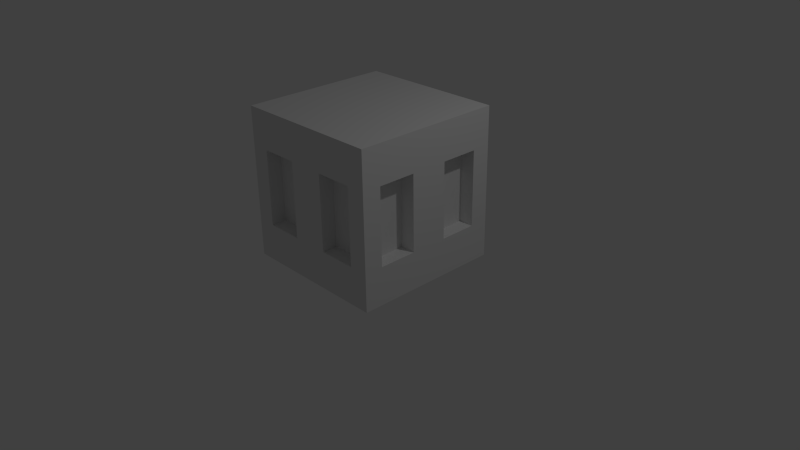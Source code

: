 # Source: BuildingSegmentHalf.blend  (saved by Blender 2.72.0; exported with 4.5.12 LTS)
import bpy
from mathutils import Matrix  # noqa: F401  (used for matrix-valued properties, if any)

bpy.ops.wm.read_factory_settings(use_empty=True)
scene = bpy.context.scene
scene.name = 'Scene'

# ---- collections
col_collection_1 = bpy.data.collections.new('Collection 1'); scene.collection.children.link(col_collection_1)

# ---- materials (node trees are filled in below, after node groups)
mat_material = bpy.data.materials.new('Material')
mat_material.alpha_threshold = 0.0
mat_material.use_transparent_shadow = False
mat_material.roughness = 0.5
mat_material.line_color = (0.0, 0.0, 0.0, 1.0)

# ---- material node trees

# ---- world
world_world = bpy.data.worlds.new('World'); scene.world = world_world
world_world.color = (0.05088, 0.05088, 0.05088)
world_world.use_sun_shadow = False
world_world.sun_shadow_jitter_overblur = 0.0
world_world.cycles.sampling_method = 'MANUAL'
world_world.cycles.sample_map_resolution = 256

# ---- cameras
cam_camera = bpy.data.cameras.new('Camera')
cam_camera.clip_end = 100.0
cam_camera.lens = 35.0
cam_camera.sensor_width = 32.0
cam_camera.sensor_height = 18.0
cam_camera.ortho_scale = 7.314
cam_camera.dof.focus_distance = 0.0
cam_camera.dof.aperture_fstop = 128.0

# ---- lights
light_lamp = bpy.data.lights.new('Lamp', 'POINT')
light_lamp.transmission_factor = 0.0
light_lamp.cutoff_distance = 30.0
light_lamp.energy = 100.0
light_lamp.shadow_buffer_clip_start = 1.001
light_lamp.shadow_soft_size = 0.1
light_lamp.shadow_maximum_resolution = 0.006
light_lamp.use_absolute_resolution = True
light_lamp.cycles.use_multiple_importance_sampling = False

# ---- meshes
me_cube = bpy.data.meshes.new('Cube')
me_cube.from_pydata([(1.0, 1.0, 2.0), (1.0, -1.0, 2.0), (-1.0, -1.0, 2.0), (-1.0, 1.0, 2.0), (1.0, -0.75, 1.5), (-0.75, -1.0, 1.5), (-1.0, 0.75, 1.5), (1.0, 0.25, 1.5), (0.25, -1.0, 1.5), (-1.0, -0.25, 1.5), (-0.75, 1.0, 0.5), (0.25, 1.0, 0.5), (1.0, -0.75, 0.5), (1.0, -0.25, 0.5), (1.0, -0.25, 1.5), (-0.75, -1.0, 0.5), (-0.25, -1.0, 0.5), (-0.25, -1.0, 1.5), (-1.0, 0.75, 0.5), (-1.0, 0.25, 0.5), (-1.0, 0.25, 1.5), (1.0, 0.25, 0.5), (1.0, 0.75, 0.5), (1.0, 0.75, 1.5), (0.25, -1.0, 0.5), (0.75, -1.0, 0.5), (0.75, -1.0, 1.5), (-1.0, -0.25, 0.5), (-1.0, -0.75, 0.5), (-1.0, -0.75, 1.5), (-0.75, 1.0, 1.5), (-0.25, 1.0, 1.5), (-0.25, 1.0, 0.5), (0.25, 1.0, 1.5), (0.75, 1.0, 1.5), (0.75, 1.0, 0.5), (0.8, -0.75, 1.5), (0.8, 0.25, 1.5), (0.8, -0.75, 0.5), (0.8, -0.25, 0.5), (0.8, -0.25, 1.5), (0.8, 0.25, 0.5), (0.8, 0.75, 0.5), (0.8, 0.75, 1.5), (-0.75, -0.8, 1.5), (0.25, -0.8, 1.5), (-0.75, -0.8, 0.5), (-0.25, -0.8, 0.5), (-0.25, -0.8, 1.5), (0.25, -0.8, 0.5), (0.75, -0.8, 0.5), (0.75, -0.8, 1.5), (-0.8, 0.75, 1.5), (-0.8, -0.25, 1.5), (-0.8, 0.75, 0.5), (-0.8, 0.25, 0.5), (-0.8, 0.25, 1.5), (-0.8, -0.25, 0.5), (-0.8, -0.75, 0.5), (-0.8, -0.75, 1.5), (-0.75, 0.8, 0.5), (0.25, 0.8, 0.5), (-0.75, 0.8, 1.5), (-0.25, 0.8, 1.5), (-0.25, 0.8, 0.5), (0.25, 0.8, 1.5), (0.75, 0.8, 1.5), (0.75, 0.8, 0.5), (1.0, 1.0, 0.0), (-1.0, 1.0, 0.0), (-1.0, -1.0, 0.0), (1.0, -1.0, 0.0)], [], [(28, 18, 69, 70), (15, 16, 47, 46), (6, 18, 54, 52), (29, 9, 53, 59), (13, 21, 7, 14), (30, 31, 63, 62), (31, 32, 64, 63), (16, 17, 48, 47), (27, 28, 58, 57), (22, 23, 43, 42), (71, 70, 69, 68), (9, 27, 57, 53), (8, 45, 51, 26), (19, 20, 56, 55), (21, 22, 42, 41), (17, 5, 44, 48), (33, 34, 66, 65), (3, 2, 1, 0), (23, 7, 37, 43), (7, 21, 41, 37), (31, 33, 11, 32), (13, 14, 40, 39), (25, 26, 51, 50), (18, 19, 55, 54), (8, 24, 49, 45), (24, 25, 50, 49), (68, 0, 23, 22), (11, 33, 65, 61), (34, 35, 67, 66), (28, 29, 59, 58), (11, 61, 67, 35), (39, 40, 36, 38), (42, 43, 37, 41), (12, 13, 39, 38), (10, 30, 62, 60), (47, 48, 44, 46), (50, 51, 45, 49), (68, 69, 10, 35), (6, 52, 56, 20), (55, 56, 52, 54), (58, 59, 53, 57), (63, 64, 60, 62), (66, 67, 61, 65), (10, 60, 64, 32), (5, 15, 46, 44), (4, 36, 40, 14), (4, 12, 38, 36), (19, 27, 9, 20), (16, 24, 8, 17), (30, 3, 0, 34), (70, 15, 5, 2), (71, 12, 4, 1), (3, 6, 29, 2), (70, 71, 25, 15), (0, 68, 35, 34), (22, 12, 71, 68), (26, 1, 2, 5), (69, 18, 6, 3), (3, 30, 10, 69), (23, 0, 1, 4), (71, 1, 26, 25), (70, 2, 29, 28)])
me_cube.materials.append(mat_material)
me_cube.use_remesh_preserve_volume = False
me_cube.use_remesh_preserve_attributes = False
me_cube.use_mirror_vertex_groups = False
me_cube.update()

# ---- objects
ob_cube = bpy.data.objects.new('Cube', me_cube)
ob_lamp = bpy.data.objects.new('Lamp', light_lamp)
ob_camera = bpy.data.objects.new('Camera', cam_camera)

# ---- transforms, parenting, visibility, modifiers, constraints
ob_cube.location = (0.0, 0.0, 0.0)
ob_cube.lock_rotations_4d = False
ob_cube.empty_display_type = 'ARROWS'
ob_cube.lineart.crease_threshold = 0.0
ob_lamp.location = (4.076, 1.005, 5.904)
ob_lamp.rotation_euler = (0.6503, 0.05522, 1.866)
ob_lamp.lock_rotations_4d = False
ob_lamp.empty_display_type = 'ARROWS'
ob_lamp.color = (0.0, 0.0, 0.0, 0.0)
ob_lamp.lineart.crease_threshold = 0.0
ob_camera.location = (7.481, -6.508, 5.344)
ob_camera.rotation_euler = (1.109, 0.01082, 0.8149)
ob_camera.lock_rotations_4d = False
ob_camera.empty_display_type = 'ARROWS'
ob_camera.color = (0.0, 0.0, 0.0, 0.0)
ob_camera.display_type = 'WIRE'
ob_camera.lineart.crease_threshold = 0.0

# ---- collection membership
col_collection_1.objects.link(ob_cube)
col_collection_1.objects.link(ob_lamp)
col_collection_1.objects.link(ob_camera)

# ---- scene / render settings (as saved in the file)
scene.camera = ob_camera
scene.frame_start = 1; scene.frame_end = 250; scene.frame_set(1)
scene.render.engine = 'BLENDER_EEVEE_NEXT'
scene.render.resolution_percentage = 50
scene.render.dither_intensity = 0.0
scene.cycles.use_denoising = False
scene.cycles.samples = 10
scene.cycles.sampling_pattern = 'TABULATED_SOBOL'
scene.cycles.light_sampling_threshold = 0.0
scene.cycles.use_adaptive_sampling = False
scene.cycles.use_light_tree = False
scene.cycles.blur_glossy = 0.0
scene.cycles.pixel_filter_type = 'GAUSSIAN'
scene.cycles.sample_clamp_indirect = 0.0
scene.view_settings.view_transform = 'Standard'
bpy.context.view_layer.update()
